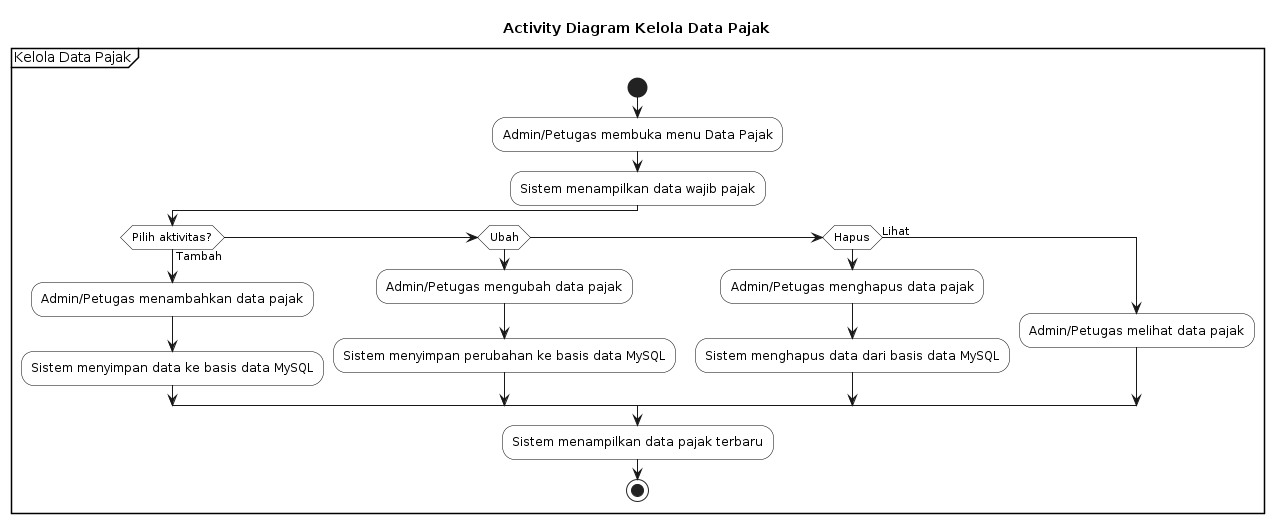

The diagram above was rendered by PlantUML. Its source (embedded in the PNG):
@startuml
title Activity Diagram Kelola Data Pajak

skinparam activity {
    BackgroundColor White
    BorderColor Black
    FontColor Black
}

partition "Kelola Data Pajak" {

start

:Admin/Petugas membuka menu Data Pajak;

:Sistem menampilkan data wajib pajak;

if (Pilih aktivitas?) then (Tambah)
    :Admin/Petugas menambahkan data pajak;
    :Sistem menyimpan data ke basis data MySQL;

elseif (Ubah)
    :Admin/Petugas mengubah data pajak;
    :Sistem menyimpan perubahan ke basis data MySQL;

elseif (Hapus)
    :Admin/Petugas menghapus data pajak;
    :Sistem menghapus data dari basis data MySQL;

else (Lihat)
    :Admin/Petugas melihat data pajak;
endif

:Sistem menampilkan data pajak terbaru;

stop

}
@enduml